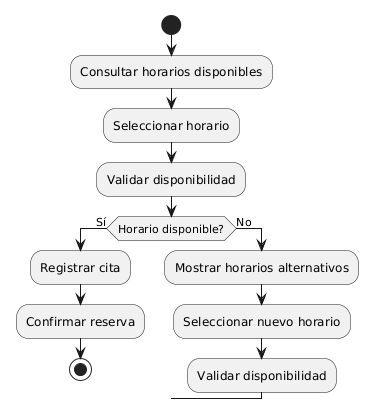

The diagram above was rendered by PlantUML. Its source (embedded in the PNG):
@startuml
start

:Consultar horarios disponibles;

:Seleccionar horario;

:Validar disponibilidad;

if (Horario disponible?) then (Sí)

    :Registrar cita;

    :Confirmar reserva;

    stop

else (No)

    :Mostrar horarios alternativos;

    :Seleccionar nuevo horario;

    :Validar disponibilidad;

endif
@enduml